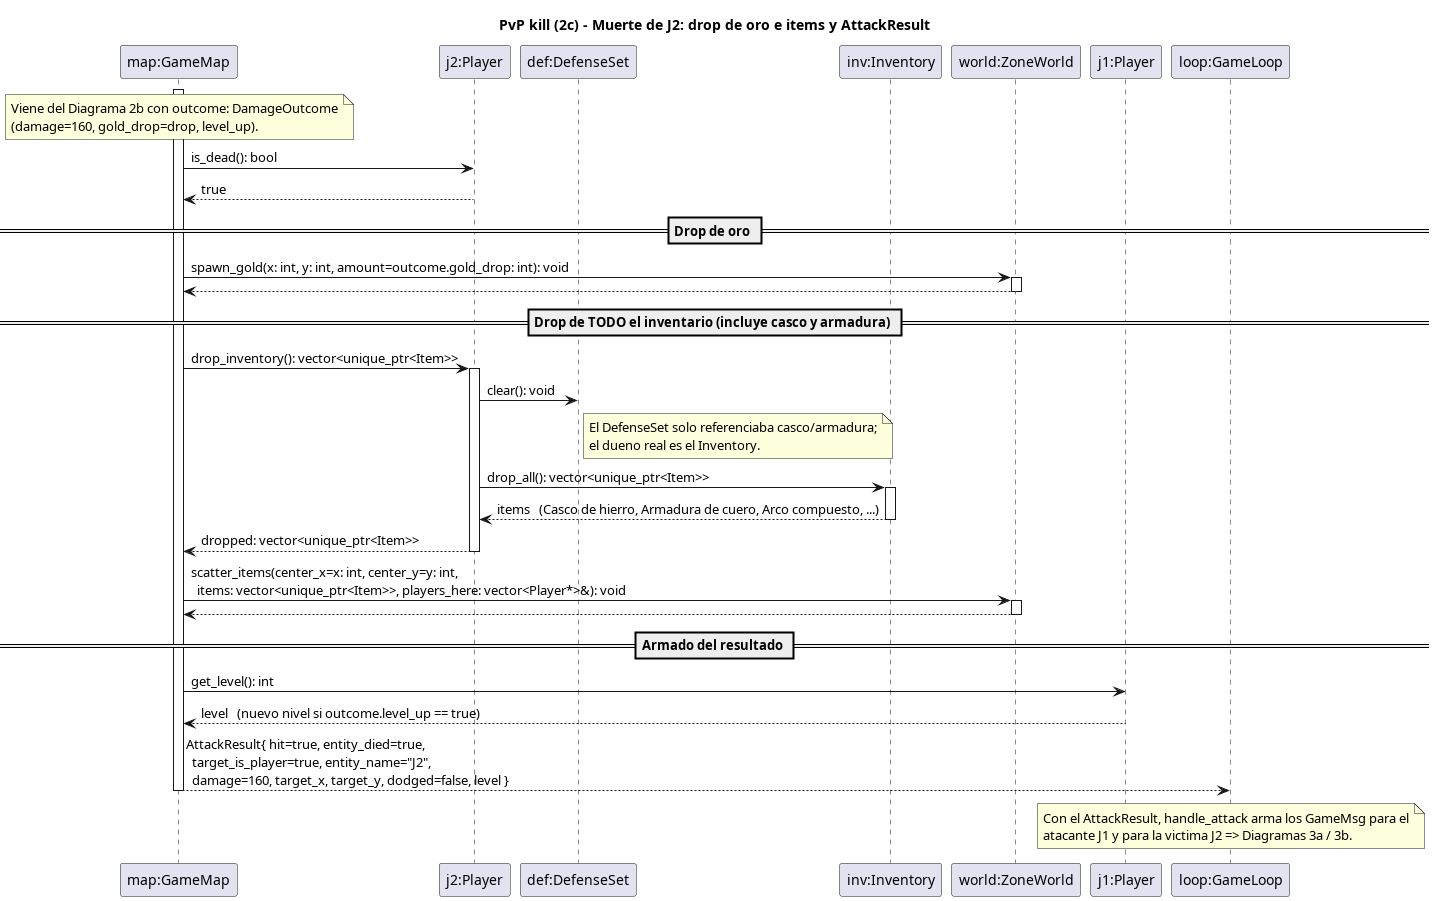

The diagram above was rendered by PlantUML. Its source (embedded in the PNG):
@startuml pvp_kill_2c_drop
' =====================================================================
'  PvP kill - Diagrama 2c: parte 3 de GameMap::attack: DROP DE ORO E ITEMS, ARMADO DEL RESULT
'
'  Tercera parte de GameMap::attack: como J2 murio (target->is_dead()),
'  se spawnea el oro dropeado y caen TODOS sus items (incluidos casco y
'  armadura). Se construye el AttackResult que vuelve al GameLoop.
'
'  Situacion en docs/pvp_kill_escenario.md.
' =====================================================================
title PvP kill (2c) - Muerte de J2: drop de oro e items y AttackResult

participant "map:GameMap" as map
participant "j2:Player" as j2
participant "def:DefenseSet" as def
participant "inv:Inventory" as inv
participant "world:ZoneWorld" as world
participant "j1:Player" as j1
participant "loop:GameLoop" as loop

note over map
  Viene del Diagrama 2b con outcome: DamageOutcome
  (damage=160, gold_drop=drop, level_up).
end note
activate map

map -> j2 : is_dead(): bool
j2 --> map : true

== Drop de oro ==
map -> world : spawn_gold(x: int, y: int, amount=outcome.gold_drop: int): void
activate world
world --> map
deactivate world

== Drop de TODO el inventario (incluye casco y armadura) ==
map -> j2 : drop_inventory(): vector<unique_ptr<Item>>
activate j2
j2 -> def : clear(): void
note right of def
  El DefenseSet solo referenciaba casco/armadura;
  el dueno real es el Inventory.
end note
j2 -> inv : drop_all(): vector<unique_ptr<Item>>
activate inv
inv --> j2 : items   (Casco de hierro, Armadura de cuero, Arco compuesto, ...)
deactivate inv
j2 --> map : dropped: vector<unique_ptr<Item>>
deactivate j2

map -> world : scatter_items(center_x=x: int, center_y=y: int,\n  items: vector<unique_ptr<Item>>, players_here: vector<Player*>&): void
activate world
world --> map
deactivate world

== Armado del resultado ==
map -> j1 : get_level(): int
j1 --> map : level   (nuevo nivel si outcome.level_up == true)

map --> loop : AttackResult{ hit=true, entity_died=true,\n  target_is_player=true, entity_name="J2",\n  damage=160, target_x, target_y, dodged=false, level }
deactivate map

note over loop
  Con el AttackResult, handle_attack arma los GameMsg para el
  atacante J1 y para la victima J2 => Diagramas 3a / 3b.
end note

@enduml